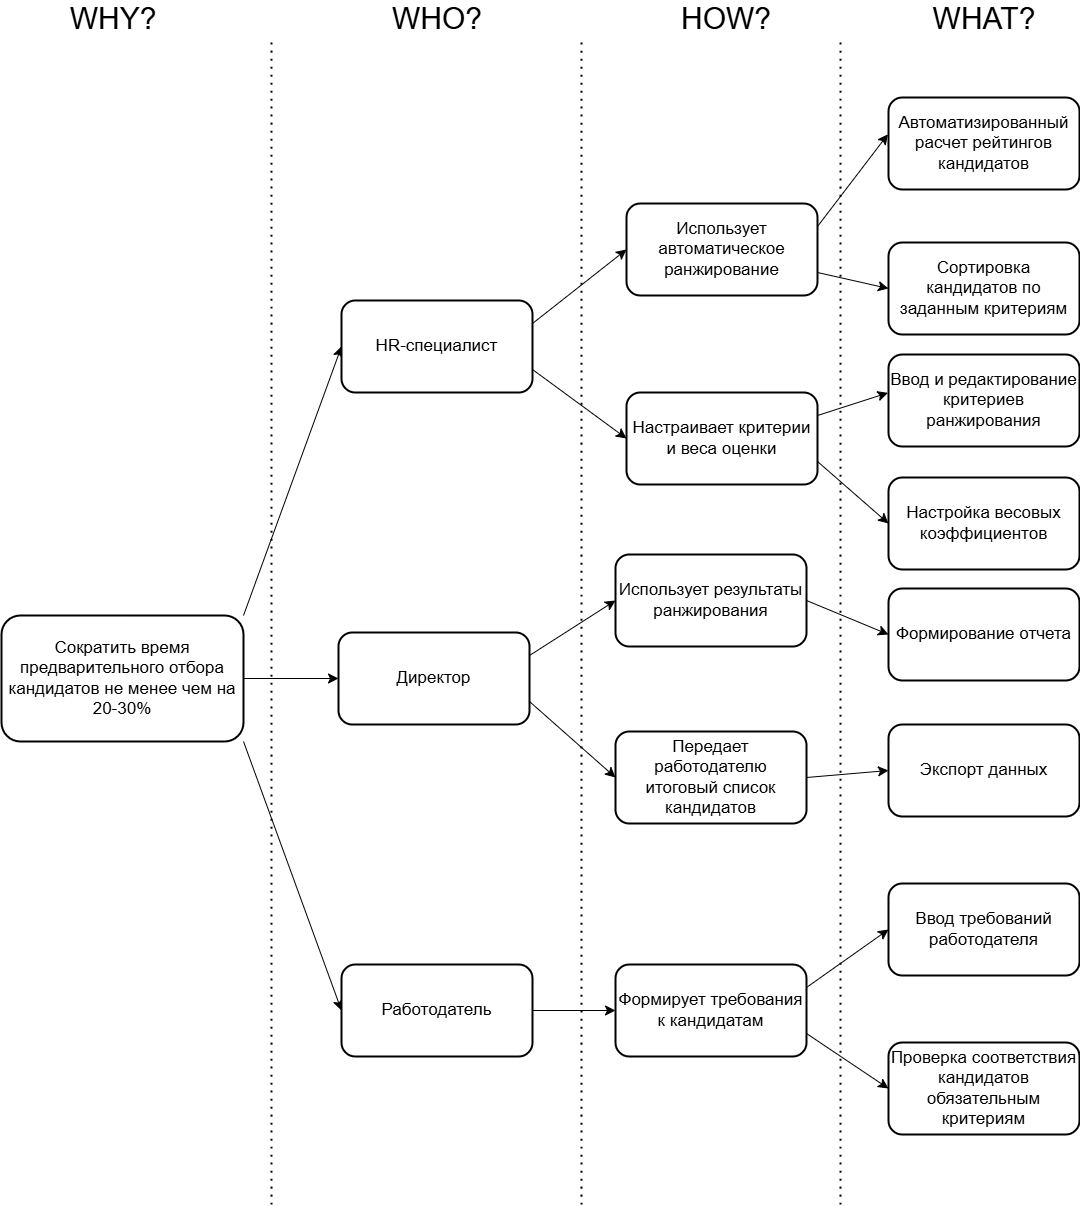

The diagram above was exported from draw.io. Its source (the exported page's mxGraphModel, read from the mxfile embedded in the PNG):
<mxGraphModel dx="1889" dy="1821" grid="0" gridSize="10" guides="1" tooltips="1" connect="1" arrows="1" fold="1" page="0" pageScale="1" pageWidth="827" pageHeight="1169" math="0" shadow="0">
  <root>
    <mxCell id="0" />
    <mxCell id="1" parent="0" />
    <mxCell id="kqZmdqdGxU2mgz62P4Eo-7" edge="1" parent="1" source="kqZmdqdGxU2mgz62P4Eo-1" style="edgeStyle=none;curved=1;rounded=0;orthogonalLoop=1;jettySize=auto;html=1;exitX=1;exitY=0;exitDx=0;exitDy=0;entryX=0;entryY=0.5;entryDx=0;entryDy=0;fontSize=12;startSize=8;endSize=8;" target="kqZmdqdGxU2mgz62P4Eo-2">
      <mxGeometry relative="1" as="geometry" />
    </mxCell>
    <mxCell id="kqZmdqdGxU2mgz62P4Eo-8" edge="1" parent="1" source="kqZmdqdGxU2mgz62P4Eo-1" style="edgeStyle=none;curved=1;rounded=0;orthogonalLoop=1;jettySize=auto;html=1;exitX=1;exitY=0.5;exitDx=0;exitDy=0;fontSize=12;startSize=8;endSize=8;" target="kqZmdqdGxU2mgz62P4Eo-5">
      <mxGeometry relative="1" as="geometry" />
    </mxCell>
    <mxCell id="kqZmdqdGxU2mgz62P4Eo-9" edge="1" parent="1" source="kqZmdqdGxU2mgz62P4Eo-1" style="edgeStyle=none;curved=1;rounded=0;orthogonalLoop=1;jettySize=auto;html=1;exitX=1;exitY=1;exitDx=0;exitDy=0;entryX=0;entryY=0.5;entryDx=0;entryDy=0;fontSize=12;startSize=8;endSize=8;" target="kqZmdqdGxU2mgz62P4Eo-6">
      <mxGeometry relative="1" as="geometry" />
    </mxCell>
    <mxCell id="kqZmdqdGxU2mgz62P4Eo-1" parent="1" style="rounded=1;whiteSpace=wrap;html=1;strokeWidth=2;" value="&lt;font style=&quot;font-size: 17px;&quot;&gt;Сократить время предварительного отбора кандидатов не менее чем на 20-30%&lt;/font&gt;" vertex="1">
      <mxGeometry height="126" width="242" x="-7" y="61" as="geometry" />
    </mxCell>
    <mxCell id="kqZmdqdGxU2mgz62P4Eo-17" edge="1" parent="1" source="kqZmdqdGxU2mgz62P4Eo-2" style="edgeStyle=none;curved=1;rounded=0;orthogonalLoop=1;jettySize=auto;html=1;exitX=1;exitY=0.25;exitDx=0;exitDy=0;entryX=0;entryY=0.5;entryDx=0;entryDy=0;fontSize=12;startSize=8;endSize=8;" target="kqZmdqdGxU2mgz62P4Eo-11">
      <mxGeometry relative="1" as="geometry" />
    </mxCell>
    <mxCell id="kqZmdqdGxU2mgz62P4Eo-18" edge="1" parent="1" source="kqZmdqdGxU2mgz62P4Eo-2" style="edgeStyle=none;curved=1;rounded=0;orthogonalLoop=1;jettySize=auto;html=1;exitX=1;exitY=0.75;exitDx=0;exitDy=0;entryX=0;entryY=0.5;entryDx=0;entryDy=0;fontSize=12;startSize=8;endSize=8;" target="kqZmdqdGxU2mgz62P4Eo-10">
      <mxGeometry relative="1" as="geometry" />
    </mxCell>
    <mxCell id="kqZmdqdGxU2mgz62P4Eo-2" parent="1" style="rounded=1;whiteSpace=wrap;html=1;strokeWidth=2;" value="&lt;span style=&quot;font-size: 17px;&quot;&gt;HR-специалист&lt;/span&gt;" vertex="1">
      <mxGeometry height="92" width="191" x="333" y="-254" as="geometry" />
    </mxCell>
    <mxCell id="kqZmdqdGxU2mgz62P4Eo-15" edge="1" parent="1" source="kqZmdqdGxU2mgz62P4Eo-5" style="edgeStyle=none;curved=1;rounded=0;orthogonalLoop=1;jettySize=auto;html=1;exitX=1;exitY=0.25;exitDx=0;exitDy=0;entryX=0;entryY=0.5;entryDx=0;entryDy=0;fontSize=12;startSize=8;endSize=8;" target="kqZmdqdGxU2mgz62P4Eo-12">
      <mxGeometry relative="1" as="geometry" />
    </mxCell>
    <mxCell id="kqZmdqdGxU2mgz62P4Eo-16" edge="1" parent="1" source="kqZmdqdGxU2mgz62P4Eo-5" style="edgeStyle=none;curved=1;rounded=0;orthogonalLoop=1;jettySize=auto;html=1;exitX=1;exitY=0.75;exitDx=0;exitDy=0;entryX=0;entryY=0.5;entryDx=0;entryDy=0;fontSize=12;startSize=8;endSize=8;" target="kqZmdqdGxU2mgz62P4Eo-13">
      <mxGeometry relative="1" as="geometry" />
    </mxCell>
    <mxCell id="kqZmdqdGxU2mgz62P4Eo-5" parent="1" style="rounded=1;whiteSpace=wrap;html=1;strokeWidth=2;" value="&lt;span style=&quot;font-size: 17px;&quot;&gt;Директор&lt;/span&gt;" vertex="1">
      <mxGeometry height="92" width="191" x="330" y="78" as="geometry" />
    </mxCell>
    <mxCell id="kqZmdqdGxU2mgz62P4Eo-19" edge="1" parent="1" source="kqZmdqdGxU2mgz62P4Eo-6" style="edgeStyle=none;curved=1;rounded=0;orthogonalLoop=1;jettySize=auto;html=1;fontSize=12;startSize=8;endSize=8;" target="kqZmdqdGxU2mgz62P4Eo-14">
      <mxGeometry relative="1" as="geometry" />
    </mxCell>
    <mxCell id="kqZmdqdGxU2mgz62P4Eo-6" parent="1" style="rounded=1;whiteSpace=wrap;html=1;strokeWidth=2;" value="&lt;span style=&quot;font-size: 17px;&quot;&gt;Работодатель&lt;/span&gt;" vertex="1">
      <mxGeometry height="92" width="191" x="333" y="410" as="geometry" />
    </mxCell>
    <mxCell id="kqZmdqdGxU2mgz62P4Eo-29" edge="1" parent="1" source="kqZmdqdGxU2mgz62P4Eo-10" style="edgeStyle=none;curved=1;rounded=0;orthogonalLoop=1;jettySize=auto;html=1;exitX=1;exitY=0.75;exitDx=0;exitDy=0;entryX=0;entryY=0.5;entryDx=0;entryDy=0;fontSize=12;startSize=8;endSize=8;" target="kqZmdqdGxU2mgz62P4Eo-23">
      <mxGeometry relative="1" as="geometry" />
    </mxCell>
    <mxCell id="kqZmdqdGxU2mgz62P4Eo-10" parent="1" style="rounded=1;whiteSpace=wrap;html=1;strokeWidth=2;" value="&lt;span style=&quot;font-size: 17px;&quot;&gt;Настраивает критерии и веса оценки&lt;/span&gt;" vertex="1">
      <mxGeometry height="92" width="191" x="618" y="-162" as="geometry" />
    </mxCell>
    <mxCell id="kqZmdqdGxU2mgz62P4Eo-31" edge="1" parent="1" source="kqZmdqdGxU2mgz62P4Eo-11" style="edgeStyle=none;curved=1;rounded=0;orthogonalLoop=1;jettySize=auto;html=1;exitX=1;exitY=0.75;exitDx=0;exitDy=0;entryX=0;entryY=0.5;entryDx=0;entryDy=0;fontSize=12;startSize=8;endSize=8;" target="kqZmdqdGxU2mgz62P4Eo-21">
      <mxGeometry relative="1" as="geometry" />
    </mxCell>
    <mxCell id="kqZmdqdGxU2mgz62P4Eo-11" parent="1" style="rounded=1;whiteSpace=wrap;html=1;strokeWidth=2;" value="&lt;span style=&quot;font-size: 17px;&quot;&gt;Использует автоматическое ранжирование&lt;/span&gt;" vertex="1">
      <mxGeometry height="92" width="191" x="618" y="-351" as="geometry" />
    </mxCell>
    <mxCell id="kqZmdqdGxU2mgz62P4Eo-26" edge="1" parent="1" source="kqZmdqdGxU2mgz62P4Eo-12" style="edgeStyle=none;curved=1;rounded=0;orthogonalLoop=1;jettySize=auto;html=1;exitX=1;exitY=0.5;exitDx=0;exitDy=0;entryX=0;entryY=0.5;entryDx=0;entryDy=0;fontSize=12;startSize=8;endSize=8;" target="kqZmdqdGxU2mgz62P4Eo-24">
      <mxGeometry relative="1" as="geometry" />
    </mxCell>
    <mxCell id="kqZmdqdGxU2mgz62P4Eo-12" parent="1" style="rounded=1;whiteSpace=wrap;html=1;strokeWidth=2;" value="&lt;span style=&quot;font-size: 17px;&quot;&gt;Использует результаты ранжирования&lt;/span&gt;" vertex="1">
      <mxGeometry height="92" width="191" x="607" as="geometry" />
    </mxCell>
    <mxCell id="kqZmdqdGxU2mgz62P4Eo-27" edge="1" parent="1" source="kqZmdqdGxU2mgz62P4Eo-13" style="edgeStyle=none;curved=1;rounded=0;orthogonalLoop=1;jettySize=auto;html=1;exitX=1;exitY=0.5;exitDx=0;exitDy=0;entryX=0;entryY=0.5;entryDx=0;entryDy=0;fontSize=12;startSize=8;endSize=8;" target="kqZmdqdGxU2mgz62P4Eo-25">
      <mxGeometry relative="1" as="geometry" />
    </mxCell>
    <mxCell id="kqZmdqdGxU2mgz62P4Eo-13" parent="1" style="rounded=1;whiteSpace=wrap;html=1;strokeWidth=2;" value="&lt;span style=&quot;font-size: 17px;&quot;&gt;Передает работодателю итоговый список кандидатов&lt;/span&gt;" vertex="1">
      <mxGeometry height="92" width="191" x="607" y="177" as="geometry" />
    </mxCell>
    <mxCell id="kqZmdqdGxU2mgz62P4Eo-34" edge="1" parent="1" source="kqZmdqdGxU2mgz62P4Eo-14" style="edgeStyle=none;curved=1;rounded=0;orthogonalLoop=1;jettySize=auto;html=1;exitX=1;exitY=0.25;exitDx=0;exitDy=0;entryX=0;entryY=0.5;entryDx=0;entryDy=0;fontSize=12;startSize=8;endSize=8;" target="kqZmdqdGxU2mgz62P4Eo-32">
      <mxGeometry relative="1" as="geometry" />
    </mxCell>
    <mxCell id="kqZmdqdGxU2mgz62P4Eo-35" edge="1" parent="1" source="kqZmdqdGxU2mgz62P4Eo-14" style="edgeStyle=none;curved=1;rounded=0;orthogonalLoop=1;jettySize=auto;html=1;exitX=1;exitY=0.75;exitDx=0;exitDy=0;entryX=0;entryY=0.5;entryDx=0;entryDy=0;fontSize=12;startSize=8;endSize=8;" target="kqZmdqdGxU2mgz62P4Eo-33">
      <mxGeometry relative="1" as="geometry" />
    </mxCell>
    <mxCell id="kqZmdqdGxU2mgz62P4Eo-14" parent="1" style="rounded=1;whiteSpace=wrap;html=1;strokeWidth=2;" value="&lt;span style=&quot;font-size: 17px;&quot;&gt;Формирует требования к кандидатам&lt;/span&gt;" vertex="1">
      <mxGeometry height="92" width="191" x="607" y="410" as="geometry" />
    </mxCell>
    <mxCell id="kqZmdqdGxU2mgz62P4Eo-20" parent="1" style="rounded=1;whiteSpace=wrap;html=1;strokeWidth=2;" value="&lt;span style=&quot;font-size: 17px;&quot;&gt;Автоматизированный расчет рейтингов кандидатов&lt;/span&gt;" vertex="1">
      <mxGeometry height="92" width="191" x="880" y="-457" as="geometry" />
    </mxCell>
    <mxCell id="kqZmdqdGxU2mgz62P4Eo-21" parent="1" style="rounded=1;whiteSpace=wrap;html=1;strokeWidth=2;" value="&lt;span style=&quot;font-size: 17px;&quot;&gt;Сортировка кандидатов по заданным критериям&lt;/span&gt;" vertex="1">
      <mxGeometry height="92" width="191" x="880" y="-312" as="geometry" />
    </mxCell>
    <mxCell id="kqZmdqdGxU2mgz62P4Eo-22" parent="1" style="rounded=1;whiteSpace=wrap;html=1;strokeWidth=2;" value="&lt;span style=&quot;font-size: 17px;&quot;&gt;Ввод и редактирование критериев ранжирования&lt;/span&gt;" vertex="1">
      <mxGeometry height="92" width="191" x="880" y="-200" as="geometry" />
    </mxCell>
    <mxCell id="kqZmdqdGxU2mgz62P4Eo-23" parent="1" style="rounded=1;whiteSpace=wrap;html=1;strokeWidth=2;" value="&lt;span style=&quot;font-size: 17px;&quot;&gt;Настройка весовых коэффициентов&lt;/span&gt;" vertex="1">
      <mxGeometry height="92" width="191" x="880" y="-77" as="geometry" />
    </mxCell>
    <mxCell id="kqZmdqdGxU2mgz62P4Eo-24" parent="1" style="rounded=1;whiteSpace=wrap;html=1;strokeWidth=2;" value="&lt;span style=&quot;font-size: 17px;&quot;&gt;Формирование отчета&lt;/span&gt;" vertex="1">
      <mxGeometry height="92" width="191" x="880" y="34" as="geometry" />
    </mxCell>
    <mxCell id="kqZmdqdGxU2mgz62P4Eo-25" parent="1" style="rounded=1;whiteSpace=wrap;html=1;strokeWidth=2;" value="&lt;span style=&quot;font-size: 17px;&quot;&gt;Экспорт данных&lt;/span&gt;" vertex="1">
      <mxGeometry height="92" width="191" x="880" y="170" as="geometry" />
    </mxCell>
    <mxCell id="kqZmdqdGxU2mgz62P4Eo-28" edge="1" parent="1" source="kqZmdqdGxU2mgz62P4Eo-10" style="edgeStyle=none;curved=1;rounded=0;orthogonalLoop=1;jettySize=auto;html=1;exitX=1;exitY=0.25;exitDx=0;exitDy=0;entryX=-0.003;entryY=0.417;entryDx=0;entryDy=0;entryPerimeter=0;fontSize=12;startSize=8;endSize=8;" target="kqZmdqdGxU2mgz62P4Eo-22">
      <mxGeometry relative="1" as="geometry" />
    </mxCell>
    <mxCell id="kqZmdqdGxU2mgz62P4Eo-30" edge="1" parent="1" source="kqZmdqdGxU2mgz62P4Eo-11" style="edgeStyle=none;curved=1;rounded=0;orthogonalLoop=1;jettySize=auto;html=1;exitX=1;exitY=0.25;exitDx=0;exitDy=0;entryX=-0.003;entryY=0.4;entryDx=0;entryDy=0;entryPerimeter=0;fontSize=12;startSize=8;endSize=8;" target="kqZmdqdGxU2mgz62P4Eo-20">
      <mxGeometry relative="1" as="geometry" />
    </mxCell>
    <mxCell id="kqZmdqdGxU2mgz62P4Eo-32" parent="1" style="rounded=1;whiteSpace=wrap;html=1;strokeWidth=2;" value="&lt;span style=&quot;font-size: 17px;&quot;&gt;Ввод требований работодателя&lt;/span&gt;" vertex="1">
      <mxGeometry height="92" width="191" x="880" y="329" as="geometry" />
    </mxCell>
    <mxCell id="kqZmdqdGxU2mgz62P4Eo-33" parent="1" style="rounded=1;whiteSpace=wrap;html=1;strokeWidth=2;" value="&lt;span style=&quot;font-size: 17px;&quot;&gt;Проверка соответствия кандидатов обязательным критериям&lt;/span&gt;" vertex="1">
      <mxGeometry height="92" width="191" x="880" y="488" as="geometry" />
    </mxCell>
    <mxCell id="kqZmdqdGxU2mgz62P4Eo-36" edge="1" parent="1" style="endArrow=none;dashed=1;html=1;dashPattern=1 3;strokeWidth=2;rounded=0;fontSize=12;startSize=8;endSize=8;curved=1;" value="">
      <mxGeometry height="50" relative="1" width="50" as="geometry">
        <mxPoint x="263" y="650" as="sourcePoint" />
        <mxPoint x="263" y="-512" as="targetPoint" />
      </mxGeometry>
    </mxCell>
    <mxCell id="kqZmdqdGxU2mgz62P4Eo-37" edge="1" parent="1" style="endArrow=none;dashed=1;html=1;dashPattern=1 3;strokeWidth=2;rounded=0;fontSize=12;startSize=8;endSize=8;curved=1;" value="">
      <mxGeometry height="50" relative="1" width="50" as="geometry">
        <mxPoint x="573" y="650" as="sourcePoint" />
        <mxPoint x="573" y="-514" as="targetPoint" />
      </mxGeometry>
    </mxCell>
    <mxCell id="kqZmdqdGxU2mgz62P4Eo-38" edge="1" parent="1" style="endArrow=none;dashed=1;html=1;dashPattern=1 3;strokeWidth=2;rounded=0;fontSize=12;startSize=8;endSize=8;curved=1;" value="">
      <mxGeometry height="50" relative="1" width="50" as="geometry">
        <mxPoint x="832" y="650" as="sourcePoint" />
        <mxPoint x="832" y="-517" as="targetPoint" />
      </mxGeometry>
    </mxCell>
    <mxCell id="kqZmdqdGxU2mgz62P4Eo-39" parent="1" style="text;html=1;whiteSpace=wrap;strokeColor=none;fillColor=none;align=center;verticalAlign=middle;rounded=0;fontSize=30;" value="WHY?" vertex="1">
      <mxGeometry height="30" width="60" x="75" y="-551" as="geometry" />
    </mxCell>
    <mxCell id="kqZmdqdGxU2mgz62P4Eo-40" parent="1" style="text;html=1;whiteSpace=wrap;strokeColor=none;fillColor=none;align=center;verticalAlign=middle;rounded=0;fontSize=30;" value="WHO?" vertex="1">
      <mxGeometry height="30" width="60" x="398.5" y="-551" as="geometry" />
    </mxCell>
    <mxCell id="kqZmdqdGxU2mgz62P4Eo-41" parent="1" style="text;html=1;whiteSpace=wrap;strokeColor=none;fillColor=none;align=center;verticalAlign=middle;rounded=0;fontSize=30;" value="HOW?" vertex="1">
      <mxGeometry height="30" width="60" x="688" y="-551" as="geometry" />
    </mxCell>
    <mxCell id="kqZmdqdGxU2mgz62P4Eo-42" parent="1" style="text;html=1;whiteSpace=wrap;strokeColor=none;fillColor=none;align=center;verticalAlign=middle;rounded=0;fontSize=30;" value="WHAT?" vertex="1">
      <mxGeometry height="30" width="60" x="945.5" y="-551" as="geometry" />
    </mxCell>
  </root>
</mxGraphModel>